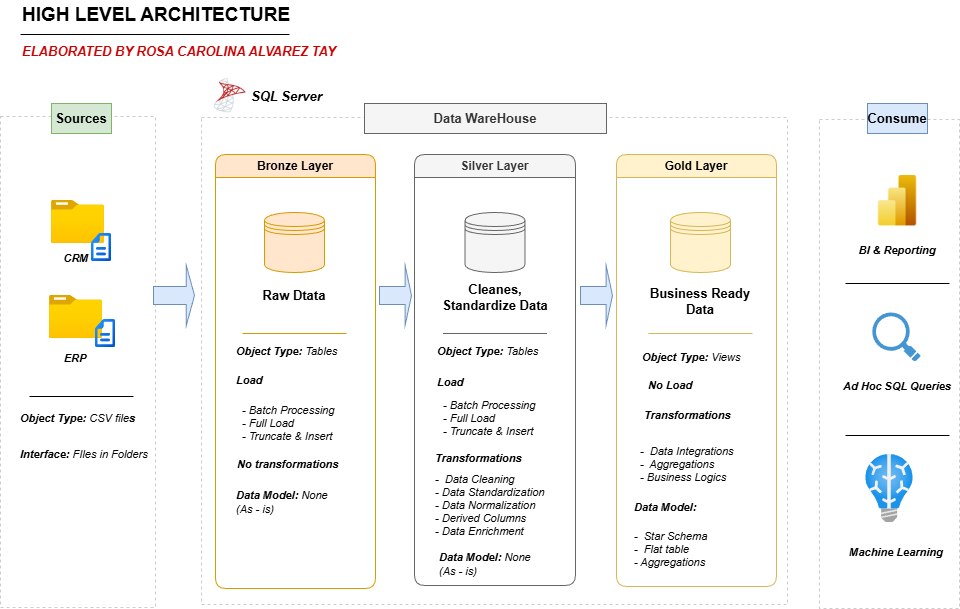

The diagram above was exported from draw.io. Its source (the exported page's mxGraphModel, read from the mxfile embedded in the PNG):
<mxGraphModel dx="1426" dy="841" grid="0" gridSize="10" guides="1" tooltips="1" connect="1" arrows="1" fold="1" page="1" pageScale="1" pageWidth="1169" pageHeight="827" math="0" shadow="0">
  <root>
    <mxCell id="0" />
    <mxCell id="1" parent="0" />
    <mxCell id="rK_yOcPQFx_tuT4w6pvU-11" parent="1" style="rounded=0;whiteSpace=wrap;html=1;fillColor=none;strokeColor=#CCCCCC;dashed=1;" value="" vertex="1">
      <mxGeometry height="491" width="155" x="104" y="144" as="geometry" />
    </mxCell>
    <mxCell id="rK_yOcPQFx_tuT4w6pvU-5" parent="1" style="swimlane;whiteSpace=wrap;html=1;fillColor=#ffe6cc;strokeColor=#d79b00;rounded=1;" value="Bronze Layer" vertex="1">
      <mxGeometry height="434" width="160" x="319" y="182" as="geometry" />
    </mxCell>
    <mxCell id="rK_yOcPQFx_tuT4w6pvU-7" parent="1" style="swimlane;whiteSpace=wrap;html=1;fillColor=#f5f5f5;strokeColor=#666666;rounded=1;fontColor=#333333;" value="Silver Layer" vertex="1">
      <mxGeometry height="431" width="161" x="518" y="182" as="geometry" />
    </mxCell>
    <mxCell id="rK_yOcPQFx_tuT4w6pvU-8" parent="1" style="swimlane;whiteSpace=wrap;html=1;fillColor=#fff2cc;strokeColor=#d6b656;rounded=1;" value="Gold Layer" vertex="1">
      <mxGeometry height="432" width="160" x="720" y="182" as="geometry" />
    </mxCell>
    <mxCell id="rK_yOcPQFx_tuT4w6pvU-12" parent="1" style="rounded=0;whiteSpace=wrap;html=1;fillColor=none;strokeColor=#CCCCCC;dashed=1;" value="" vertex="1">
      <mxGeometry height="487" width="586" x="305" y="145" as="geometry" />
    </mxCell>
    <mxCell id="rK_yOcPQFx_tuT4w6pvU-13" parent="1" style="text;html=1;whiteSpace=wrap;align=center;verticalAlign=middle;rounded=0;fillColor=#d5e8d4;fontStyle=1;fontSize=13;strokeColor=#82b366;" value="Sources" vertex="1">
      <mxGeometry height="30" width="60" x="155" y="131" as="geometry" />
    </mxCell>
    <mxCell id="rK_yOcPQFx_tuT4w6pvU-14" parent="1" style="shape=datastore;whiteSpace=wrap;html=1;fillColor=#ffe6cc;strokeColor=#d79b00;" value="" vertex="1">
      <mxGeometry height="60" width="60" x="368" y="240" as="geometry" />
    </mxCell>
    <mxCell id="rK_yOcPQFx_tuT4w6pvU-15" parent="1" style="shape=datastore;whiteSpace=wrap;html=1;fillColor=#f5f5f5;strokeColor=#666666;fontColor=#333333;" value="" vertex="1">
      <mxGeometry height="60" width="60" x="568.5" y="240" as="geometry" />
    </mxCell>
    <mxCell id="rK_yOcPQFx_tuT4w6pvU-16" parent="1" style="shape=datastore;whiteSpace=wrap;html=1;fillColor=#fff2cc;strokeColor=#d6b656;" value="" vertex="1">
      <mxGeometry height="60" width="60" x="774" y="240" as="geometry" />
    </mxCell>
    <mxCell id="rK_yOcPQFx_tuT4w6pvU-17" parent="1" style="text;html=1;whiteSpace=wrap;align=center;verticalAlign=middle;rounded=0;fillColor=default;fontStyle=1;fontSize=13;" value="Raw Dtata" vertex="1">
      <mxGeometry height="30" width="68" x="364" y="308" as="geometry" />
    </mxCell>
    <mxCell id="rK_yOcPQFx_tuT4w6pvU-18" parent="1" style="text;html=1;whiteSpace=wrap;align=center;verticalAlign=middle;rounded=0;fillColor=default;fontStyle=1;fontSize=13;" value="Cleanes, Standardize Data" vertex="1">
      <mxGeometry height="30" width="124" x="536.5" y="310" as="geometry" />
    </mxCell>
    <mxCell id="rK_yOcPQFx_tuT4w6pvU-19" parent="1" style="text;html=1;whiteSpace=wrap;align=center;verticalAlign=middle;rounded=0;fillColor=default;fontStyle=1;fontSize=13;" value="Business Ready Data" vertex="1">
      <mxGeometry height="30" width="124" x="742" y="314" as="geometry" />
    </mxCell>
    <mxCell id="rK_yOcPQFx_tuT4w6pvU-20" parent="1" style="rounded=0;whiteSpace=wrap;html=1;fillColor=none;strokeColor=#CCCCCC;dashed=1;" value="" vertex="1">
      <mxGeometry height="489" width="140" x="923" y="147" as="geometry" />
    </mxCell>
    <mxCell id="rK_yOcPQFx_tuT4w6pvU-21" parent="1" style="text;html=1;whiteSpace=wrap;align=center;verticalAlign=middle;rounded=0;fontStyle=1;fontSize=13;fillColor=#dae8fc;strokeColor=#6c8ebf;" value="Consume" vertex="1">
      <mxGeometry height="30" width="60" x="971" y="131" as="geometry" />
    </mxCell>
    <mxCell id="rK_yOcPQFx_tuT4w6pvU-25" parent="1" style="line;strokeWidth=1;fillColor=#f5f5f5;align=left;verticalAlign=middle;spacingTop=-1;spacingLeft=3;spacingRight=3;rotatable=0;labelPosition=right;points=[];portConstraint=eastwest;strokeColor=#666666;fontColor=#333333;" value="" vertex="1">
      <mxGeometry height="8" width="104" x="546.5" y="357" as="geometry" />
    </mxCell>
    <mxCell id="rK_yOcPQFx_tuT4w6pvU-26" parent="1" style="line;strokeWidth=1;fillColor=#ffe6cc;align=left;verticalAlign=middle;spacingTop=-1;spacingLeft=3;spacingRight=3;rotatable=0;labelPosition=right;points=[];portConstraint=eastwest;strokeColor=#d79b00;" value="" vertex="1">
      <mxGeometry height="8" width="104" x="346" y="357" as="geometry" />
    </mxCell>
    <mxCell id="rK_yOcPQFx_tuT4w6pvU-27" parent="1" style="line;strokeWidth=1;fillColor=#fff2cc;align=left;verticalAlign=middle;spacingTop=-1;spacingLeft=3;spacingRight=3;rotatable=0;labelPosition=right;points=[];portConstraint=eastwest;strokeColor=#d6b656;" value="" vertex="1">
      <mxGeometry height="8" width="104" x="752" y="357" as="geometry" />
    </mxCell>
    <mxCell id="rK_yOcPQFx_tuT4w6pvU-28" parent="1" style="line;strokeWidth=1;fillColor=#f5f5f5;align=left;verticalAlign=middle;spacingTop=-1;spacingLeft=3;spacingRight=3;rotatable=0;labelPosition=right;points=[];portConstraint=eastwest;strokeColor=#000000;fontColor=#333333;" value="" vertex="1">
      <mxGeometry height="8" width="104" x="133" y="420" as="geometry" />
    </mxCell>
    <mxCell id="rK_yOcPQFx_tuT4w6pvU-29" parent="1" style="line;strokeWidth=1;fillColor=#f5f5f5;align=left;verticalAlign=middle;spacingTop=-1;spacingLeft=3;spacingRight=3;rotatable=0;labelPosition=right;points=[];portConstraint=eastwest;strokeColor=#000000;fontColor=#333333;" value="" vertex="1">
      <mxGeometry height="8" width="104" x="949" y="307" as="geometry" />
    </mxCell>
    <mxCell id="rK_yOcPQFx_tuT4w6pvU-30" parent="1" style="text;html=1;whiteSpace=wrap;align=center;verticalAlign=middle;rounded=0;fontStyle=1;fontSize=13;fillColor=#f5f5f5;fontColor=#333333;strokeColor=#666666;" value="Data WareHouse" vertex="1">
      <mxGeometry height="30" width="242" x="468" y="131" as="geometry" />
    </mxCell>
    <mxCell id="rK_yOcPQFx_tuT4w6pvU-31" parent="1" style="text;html=1;whiteSpace=wrap;strokeColor=none;fillColor=none;align=left;verticalAlign=middle;rounded=0;fontStyle=1;fontSize=19;" value="HIGH LEVEL ARCHITECTURE" vertex="1">
      <mxGeometry height="30" width="412" x="124" y="28" as="geometry" />
    </mxCell>
    <mxCell id="rK_yOcPQFx_tuT4w6pvU-32" parent="1" style="text;html=1;whiteSpace=wrap;strokeColor=none;fillColor=none;align=left;verticalAlign=middle;rounded=0;fontStyle=3;fontSize=13;fontColor=#CC0000;" value="ELABORATED BY ROSA CAROLINA ALVAREZ TAY" vertex="1">
      <mxGeometry height="30" width="412" x="124" y="64" as="geometry" />
    </mxCell>
    <mxCell id="rK_yOcPQFx_tuT4w6pvU-33" parent="1" style="line;strokeWidth=1;fillColor=#f5f5f5;align=left;verticalAlign=middle;spacingTop=-1;spacingLeft=3;spacingRight=3;rotatable=0;labelPosition=right;points=[];portConstraint=eastwest;strokeColor=#000000;fontColor=#333333;" value="" vertex="1">
      <mxGeometry height="8" width="269" x="124" y="58" as="geometry" />
    </mxCell>
    <mxCell id="rK_yOcPQFx_tuT4w6pvU-34" parent="1" style="text;html=1;whiteSpace=wrap;align=center;verticalAlign=middle;rounded=0;fillColor=default;fontStyle=3;fontSize=13;" value="SQL Server" vertex="1">
      <mxGeometry height="30" width="97" x="342" y="109" as="geometry" />
    </mxCell>
    <mxCell id="rK_yOcPQFx_tuT4w6pvU-35" parent="1" style="shape=image;aspect=fixed;image=data:image/png,(base64 omitted: 41552 chars);" value="" vertex="1">
      <mxGeometry height="41.24" width="41.24" x="312.76" y="103.38" as="geometry" />
    </mxCell>
    <mxCell id="rK_yOcPQFx_tuT4w6pvU-37" parent="1" style="image;aspect=fixed;html=1;points=[];align=center;fontSize=12;image=img/lib/azure2/general/Folder_Blank.svg;" value="" vertex="1">
      <mxGeometry height="43" width="52.98" x="153" y="323" as="geometry" />
    </mxCell>
    <mxCell id="rK_yOcPQFx_tuT4w6pvU-38" parent="1" style="image;aspect=fixed;html=1;points=[];align=center;fontSize=12;image=img/lib/azure2/general/Folder_Blank.svg;" value="" vertex="1">
      <mxGeometry height="43" width="52.98" x="155" y="228" as="geometry" />
    </mxCell>
    <mxCell id="rK_yOcPQFx_tuT4w6pvU-39" parent="1" style="text;html=1;whiteSpace=wrap;strokeColor=none;fillColor=none;align=center;verticalAlign=middle;rounded=0;fontStyle=3;fontSize=11;" value="CRM" vertex="1">
      <mxGeometry height="30" width="52" x="154" y="271" as="geometry" />
    </mxCell>
    <mxCell id="rK_yOcPQFx_tuT4w6pvU-40" parent="1" style="text;html=1;whiteSpace=wrap;strokeColor=none;fillColor=none;align=center;verticalAlign=middle;rounded=0;fontStyle=3;fontSize=11;" value="ERP" vertex="1">
      <mxGeometry height="30" width="52" x="153" y="371" as="geometry" />
    </mxCell>
    <mxCell id="rK_yOcPQFx_tuT4w6pvU-41" parent="1" style="shape=image;editableCssRules=.*;verticalLabelPosition=bottom;labelBackgroundColor=default;verticalAlign=top;aspect=fixed;imageAspect=0;image=data:image/svg+xml,(base64 omitted: 1864 chars);" value="" vertex="1">
      <mxGeometry height="28" width="20" x="195" y="261" as="geometry" />
    </mxCell>
    <mxCell id="rK_yOcPQFx_tuT4w6pvU-42" parent="1" style="shape=image;editableCssRules=.*;verticalLabelPosition=bottom;labelBackgroundColor=default;verticalAlign=top;aspect=fixed;imageAspect=0;image=data:image/svg+xml,(base64 omitted: 1864 chars);" value="" vertex="1">
      <mxGeometry height="28" width="20" x="199" y="347" as="geometry" />
    </mxCell>
    <mxCell id="rK_yOcPQFx_tuT4w6pvU-43" parent="1" style="text;html=1;whiteSpace=wrap;strokeColor=none;fillColor=none;align=left;verticalAlign=middle;rounded=0;fontStyle=3;fontSize=11;" value="Object Type: &lt;span style=&quot;font-weight: normal;&quot;&gt;CSV file&lt;/span&gt;s" vertex="1">
      <mxGeometry height="30" width="120" x="122" y="431" as="geometry" />
    </mxCell>
    <mxCell id="rK_yOcPQFx_tuT4w6pvU-44" parent="1" style="text;html=1;whiteSpace=wrap;strokeColor=none;fillColor=none;align=left;verticalAlign=middle;rounded=0;fontStyle=3;fontSize=11;" value="Interface: &lt;span style=&quot;font-weight: 400;&quot;&gt;FIles in Folders&lt;/span&gt;" vertex="1">
      <mxGeometry height="30" width="131" x="122" y="467" as="geometry" />
    </mxCell>
    <mxCell id="rK_yOcPQFx_tuT4w6pvU-45" parent="1" style="shape=singleArrow;whiteSpace=wrap;html=1;fillColor=#dae8fc;strokeColor=#6c8ebf;" value="" vertex="1">
      <mxGeometry height="60" width="41" x="257" y="293" as="geometry" />
    </mxCell>
    <mxCell id="rK_yOcPQFx_tuT4w6pvU-46" parent="1" style="text;html=1;whiteSpace=wrap;strokeColor=none;fillColor=none;align=left;verticalAlign=middle;rounded=0;fontStyle=3;fontSize=11;" value="Object Type: &lt;span style=&quot;font-weight: 400;&quot;&gt;Tables&lt;/span&gt;" vertex="1">
      <mxGeometry height="30" width="120" x="338" y="364" as="geometry" />
    </mxCell>
    <mxCell id="rK_yOcPQFx_tuT4w6pvU-47" parent="1" style="text;html=1;whiteSpace=wrap;strokeColor=none;fillColor=none;align=left;verticalAlign=middle;rounded=0;fontStyle=3;fontSize=11;" value="Object Type: &lt;span style=&quot;font-weight: 400;&quot;&gt;Tables&lt;/span&gt;" vertex="1">
      <mxGeometry height="30" width="120" x="538.5" y="364" as="geometry" />
    </mxCell>
    <mxCell id="rK_yOcPQFx_tuT4w6pvU-48" parent="1" style="text;html=1;whiteSpace=wrap;strokeColor=none;fillColor=none;align=left;verticalAlign=middle;rounded=0;fontStyle=3;fontSize=11;" value="Object Type: &lt;span style=&quot;font-weight: 400;&quot;&gt;Views&lt;/span&gt;" vertex="1">
      <mxGeometry height="30" width="120" x="744" y="370" as="geometry" />
    </mxCell>
    <mxCell id="rK_yOcPQFx_tuT4w6pvU-49" parent="1" style="text;html=1;whiteSpace=wrap;strokeColor=none;fillColor=none;align=left;verticalAlign=middle;rounded=0;fontStyle=3;fontSize=11;" value="Load" vertex="1">
      <mxGeometry height="30" width="120" x="338" y="393" as="geometry" />
    </mxCell>
    <mxCell id="rK_yOcPQFx_tuT4w6pvU-50" parent="1" style="text;html=1;whiteSpace=wrap;strokeColor=none;fillColor=none;align=left;verticalAlign=middle;rounded=0;fontStyle=3;fontSize=11;" value="&lt;span style=&quot;font-weight: normal;&quot;&gt;- Batch Processing&lt;/span&gt;&lt;div&gt;&lt;span style=&quot;font-weight: normal;&quot;&gt;- Full Load&lt;/span&gt;&lt;/div&gt;&lt;div&gt;&lt;span style=&quot;font-weight: normal;&quot;&gt;- Truncate &amp;amp; Insert&lt;/span&gt;&lt;/div&gt;" vertex="1">
      <mxGeometry height="41" width="120" x="344" y="430" as="geometry" />
    </mxCell>
    <mxCell id="rK_yOcPQFx_tuT4w6pvU-51" parent="1" style="text;html=1;whiteSpace=wrap;strokeColor=none;fillColor=none;align=left;verticalAlign=middle;rounded=0;fontStyle=3;fontSize=11;" value="No transformations" vertex="1">
      <mxGeometry height="30" width="120" x="339" y="477" as="geometry" />
    </mxCell>
    <mxCell id="rK_yOcPQFx_tuT4w6pvU-53" parent="1" style="text;html=1;whiteSpace=wrap;strokeColor=none;fillColor=none;align=left;verticalAlign=middle;rounded=0;fontStyle=3;fontSize=11;" value="Data Model: &lt;span style=&quot;font-weight: normal;&quot;&gt;None&amp;nbsp;&lt;/span&gt;&lt;div&gt;&lt;span style=&quot;font-weight: normal;&quot;&gt;(As - is)&lt;/span&gt;&lt;/div&gt;" vertex="1">
      <mxGeometry height="30" width="120" x="338" y="515" as="geometry" />
    </mxCell>
    <mxCell id="rK_yOcPQFx_tuT4w6pvU-54" parent="1" style="text;html=1;whiteSpace=wrap;strokeColor=none;fillColor=none;align=left;verticalAlign=middle;rounded=0;fontStyle=3;fontSize=11;" value="Load" vertex="1">
      <mxGeometry height="30" width="120" x="538.5" y="395" as="geometry" />
    </mxCell>
    <mxCell id="rK_yOcPQFx_tuT4w6pvU-55" parent="1" style="text;html=1;whiteSpace=wrap;strokeColor=none;fillColor=none;align=left;verticalAlign=middle;rounded=0;fontStyle=3;fontSize=11;" value="&lt;span style=&quot;font-weight: normal;&quot;&gt;- Batch Processing&lt;/span&gt;&lt;div&gt;&lt;span style=&quot;font-weight: normal;&quot;&gt;- Full Load&lt;/span&gt;&lt;/div&gt;&lt;div&gt;&lt;span style=&quot;font-weight: normal;&quot;&gt;- Truncate &amp;amp; Insert&lt;/span&gt;&lt;/div&gt;" vertex="1">
      <mxGeometry height="41" width="120" x="544.5" y="425" as="geometry" />
    </mxCell>
    <mxCell id="rK_yOcPQFx_tuT4w6pvU-56" parent="1" style="text;html=1;whiteSpace=wrap;strokeColor=none;fillColor=none;align=left;verticalAlign=middle;rounded=0;fontStyle=3;fontSize=11;" value="Transformations" vertex="1">
      <mxGeometry height="30" width="120" x="536.5" y="471" as="geometry" />
    </mxCell>
    <mxCell id="rK_yOcPQFx_tuT4w6pvU-57" parent="1" style="text;html=1;whiteSpace=wrap;strokeColor=none;fillColor=none;align=left;verticalAlign=middle;rounded=0;fontStyle=3;fontSize=11;" value="&lt;span style=&quot;font-weight: normal;&quot;&gt;-&amp;nbsp; Data Cleaning&lt;br&gt;&lt;/span&gt;&lt;div&gt;&lt;span style=&quot;font-weight: normal;&quot;&gt;- Data Standardization&lt;/span&gt;&lt;/div&gt;&lt;div&gt;&lt;span style=&quot;font-weight: normal;&quot;&gt;- Data Normalization&lt;/span&gt;&lt;/div&gt;&lt;div&gt;&lt;span style=&quot;font-weight: normal;&quot;&gt;- Derived Columns&lt;/span&gt;&lt;/div&gt;&lt;div&gt;&lt;span style=&quot;font-weight: normal;&quot;&gt;- Data Enrichment&lt;/span&gt;&lt;/div&gt;" vertex="1">
      <mxGeometry height="64" width="120" x="536.5" y="501" as="geometry" />
    </mxCell>
    <mxCell id="rK_yOcPQFx_tuT4w6pvU-58" parent="1" style="shape=singleArrow;whiteSpace=wrap;html=1;fillColor=#dae8fc;strokeColor=#6c8ebf;" value="" vertex="1">
      <mxGeometry height="60" width="32" x="483" y="293" as="geometry" />
    </mxCell>
    <mxCell id="rK_yOcPQFx_tuT4w6pvU-60" parent="1" style="shape=singleArrow;whiteSpace=wrap;html=1;fillColor=#dae8fc;strokeColor=#6c8ebf;" value="" vertex="1">
      <mxGeometry height="60" width="32" x="684" y="293" as="geometry" />
    </mxCell>
    <mxCell id="rK_yOcPQFx_tuT4w6pvU-61" parent="1" style="text;html=1;whiteSpace=wrap;strokeColor=none;fillColor=none;align=left;verticalAlign=middle;rounded=0;fontStyle=3;fontSize=11;" value="Data Model: &lt;span style=&quot;font-weight: normal;&quot;&gt;None&amp;nbsp;&lt;/span&gt;&lt;div&gt;&lt;span style=&quot;font-weight: normal;&quot;&gt;(As - is)&lt;/span&gt;&lt;/div&gt;" vertex="1">
      <mxGeometry height="30" width="120" x="540.5" y="577" as="geometry" />
    </mxCell>
    <mxCell id="rK_yOcPQFx_tuT4w6pvU-62" parent="1" style="text;html=1;whiteSpace=wrap;strokeColor=none;fillColor=none;align=left;verticalAlign=middle;rounded=0;fontStyle=3;fontSize=11;" value="No Load" vertex="1">
      <mxGeometry height="30" width="120" x="750" y="398" as="geometry" />
    </mxCell>
    <mxCell id="rK_yOcPQFx_tuT4w6pvU-63" parent="1" style="text;html=1;whiteSpace=wrap;strokeColor=none;fillColor=none;align=left;verticalAlign=middle;rounded=0;fontStyle=3;fontSize=11;" value="Transformations" vertex="1">
      <mxGeometry height="30" width="120" x="746" y="428" as="geometry" />
    </mxCell>
    <mxCell id="rK_yOcPQFx_tuT4w6pvU-64" parent="1" style="text;html=1;whiteSpace=wrap;strokeColor=none;fillColor=none;align=left;verticalAlign=middle;rounded=0;fontStyle=3;fontSize=11;" value="&lt;span style=&quot;font-weight: normal;&quot;&gt;-&amp;nbsp; Data Integrations&lt;/span&gt;&lt;div&gt;&lt;span style=&quot;font-weight: normal;&quot;&gt;-&amp;nbsp; Aggregations&lt;/span&gt;&lt;/div&gt;&lt;div&gt;&lt;span style=&quot;font-weight: normal;&quot;&gt;- Business Logics&lt;/span&gt;&lt;/div&gt;" vertex="1">
      <mxGeometry height="64" width="120" x="742" y="460" as="geometry" />
    </mxCell>
    <mxCell id="rK_yOcPQFx_tuT4w6pvU-65" parent="1" style="text;html=1;whiteSpace=wrap;strokeColor=none;fillColor=none;align=left;verticalAlign=middle;rounded=0;fontStyle=3;fontSize=11;" value="Data Model:&amp;nbsp;" vertex="1">
      <mxGeometry height="30" width="120" x="736" y="520" as="geometry" />
    </mxCell>
    <mxCell id="rK_yOcPQFx_tuT4w6pvU-66" parent="1" style="text;html=1;whiteSpace=wrap;strokeColor=none;fillColor=none;align=left;verticalAlign=middle;rounded=0;fontStyle=3;fontSize=11;" value="&lt;span style=&quot;font-weight: normal;&quot;&gt;-&amp;nbsp; Star Schema&lt;/span&gt;&lt;div&gt;&lt;span style=&quot;font-weight: normal;&quot;&gt;-&amp;nbsp; Flat table&lt;/span&gt;&lt;/div&gt;&lt;div&gt;&lt;span style=&quot;font-weight: normal;&quot;&gt;- Aggregations&lt;/span&gt;&lt;/div&gt;" vertex="1">
      <mxGeometry height="64" width="120" x="736" y="545" as="geometry" />
    </mxCell>
    <mxCell id="rK_yOcPQFx_tuT4w6pvU-67" parent="1" style="shape=image;aspect=fixed;image=data:image/png,(base64 omitted: 17528 chars);" value="" vertex="1">
      <mxGeometry height="50.44" width="50.44" x="975.78" y="203" as="geometry" />
    </mxCell>
    <mxCell id="rK_yOcPQFx_tuT4w6pvU-68" parent="1" style="text;html=1;whiteSpace=wrap;strokeColor=none;fillColor=none;align=center;verticalAlign=middle;rounded=0;fontStyle=3;fontSize=11;" value="BI &amp;amp; Reporting" vertex="1">
      <mxGeometry height="30" width="120" x="941" y="263" as="geometry" />
    </mxCell>
    <mxCell id="rK_yOcPQFx_tuT4w6pvU-69" parent="1" style="shadow=0;dashed=0;html=1;strokeColor=none;fillColor=#4495D1;labelPosition=center;verticalLabelPosition=bottom;verticalAlign=top;align=center;outlineConnect=0;shape=mxgraph.veeam.magnifying_glass;pointerEvents=1;" value="" vertex="1">
      <mxGeometry height="49" width="48.5" x="975.78" y="340" as="geometry" />
    </mxCell>
    <mxCell id="rK_yOcPQFx_tuT4w6pvU-70" parent="1" style="text;html=1;whiteSpace=wrap;strokeColor=none;fillColor=none;align=center;verticalAlign=middle;rounded=0;fontStyle=3;fontSize=11;" value="Ad Hoc SQL Queries" vertex="1">
      <mxGeometry height="30" width="120" x="941" y="399" as="geometry" />
    </mxCell>
    <mxCell id="rK_yOcPQFx_tuT4w6pvU-71" parent="1" style="line;strokeWidth=1;fillColor=#f5f5f5;align=left;verticalAlign=middle;spacingTop=-1;spacingLeft=3;spacingRight=3;rotatable=0;labelPosition=right;points=[];portConstraint=eastwest;strokeColor=#000000;fontColor=#333333;" value="" vertex="1">
      <mxGeometry height="8" width="104" x="949" y="459" as="geometry" />
    </mxCell>
    <mxCell id="rK_yOcPQFx_tuT4w6pvU-72" parent="1" style="image;aspect=fixed;html=1;points=[];align=center;fontSize=12;image=img/lib/azure2/ai_machine_learning/Batch_AI.svg;" value="" vertex="1">
      <mxGeometry height="68" width="48" x="969" y="482" as="geometry" />
    </mxCell>
    <mxCell id="rK_yOcPQFx_tuT4w6pvU-73" parent="1" style="text;html=1;whiteSpace=wrap;strokeColor=none;fillColor=none;align=center;verticalAlign=middle;rounded=0;fontStyle=3;fontSize=11;" value="Machine Learning" vertex="1">
      <mxGeometry height="30" width="120" x="940.03" y="565" as="geometry" />
    </mxCell>
  </root>
</mxGraphModel>